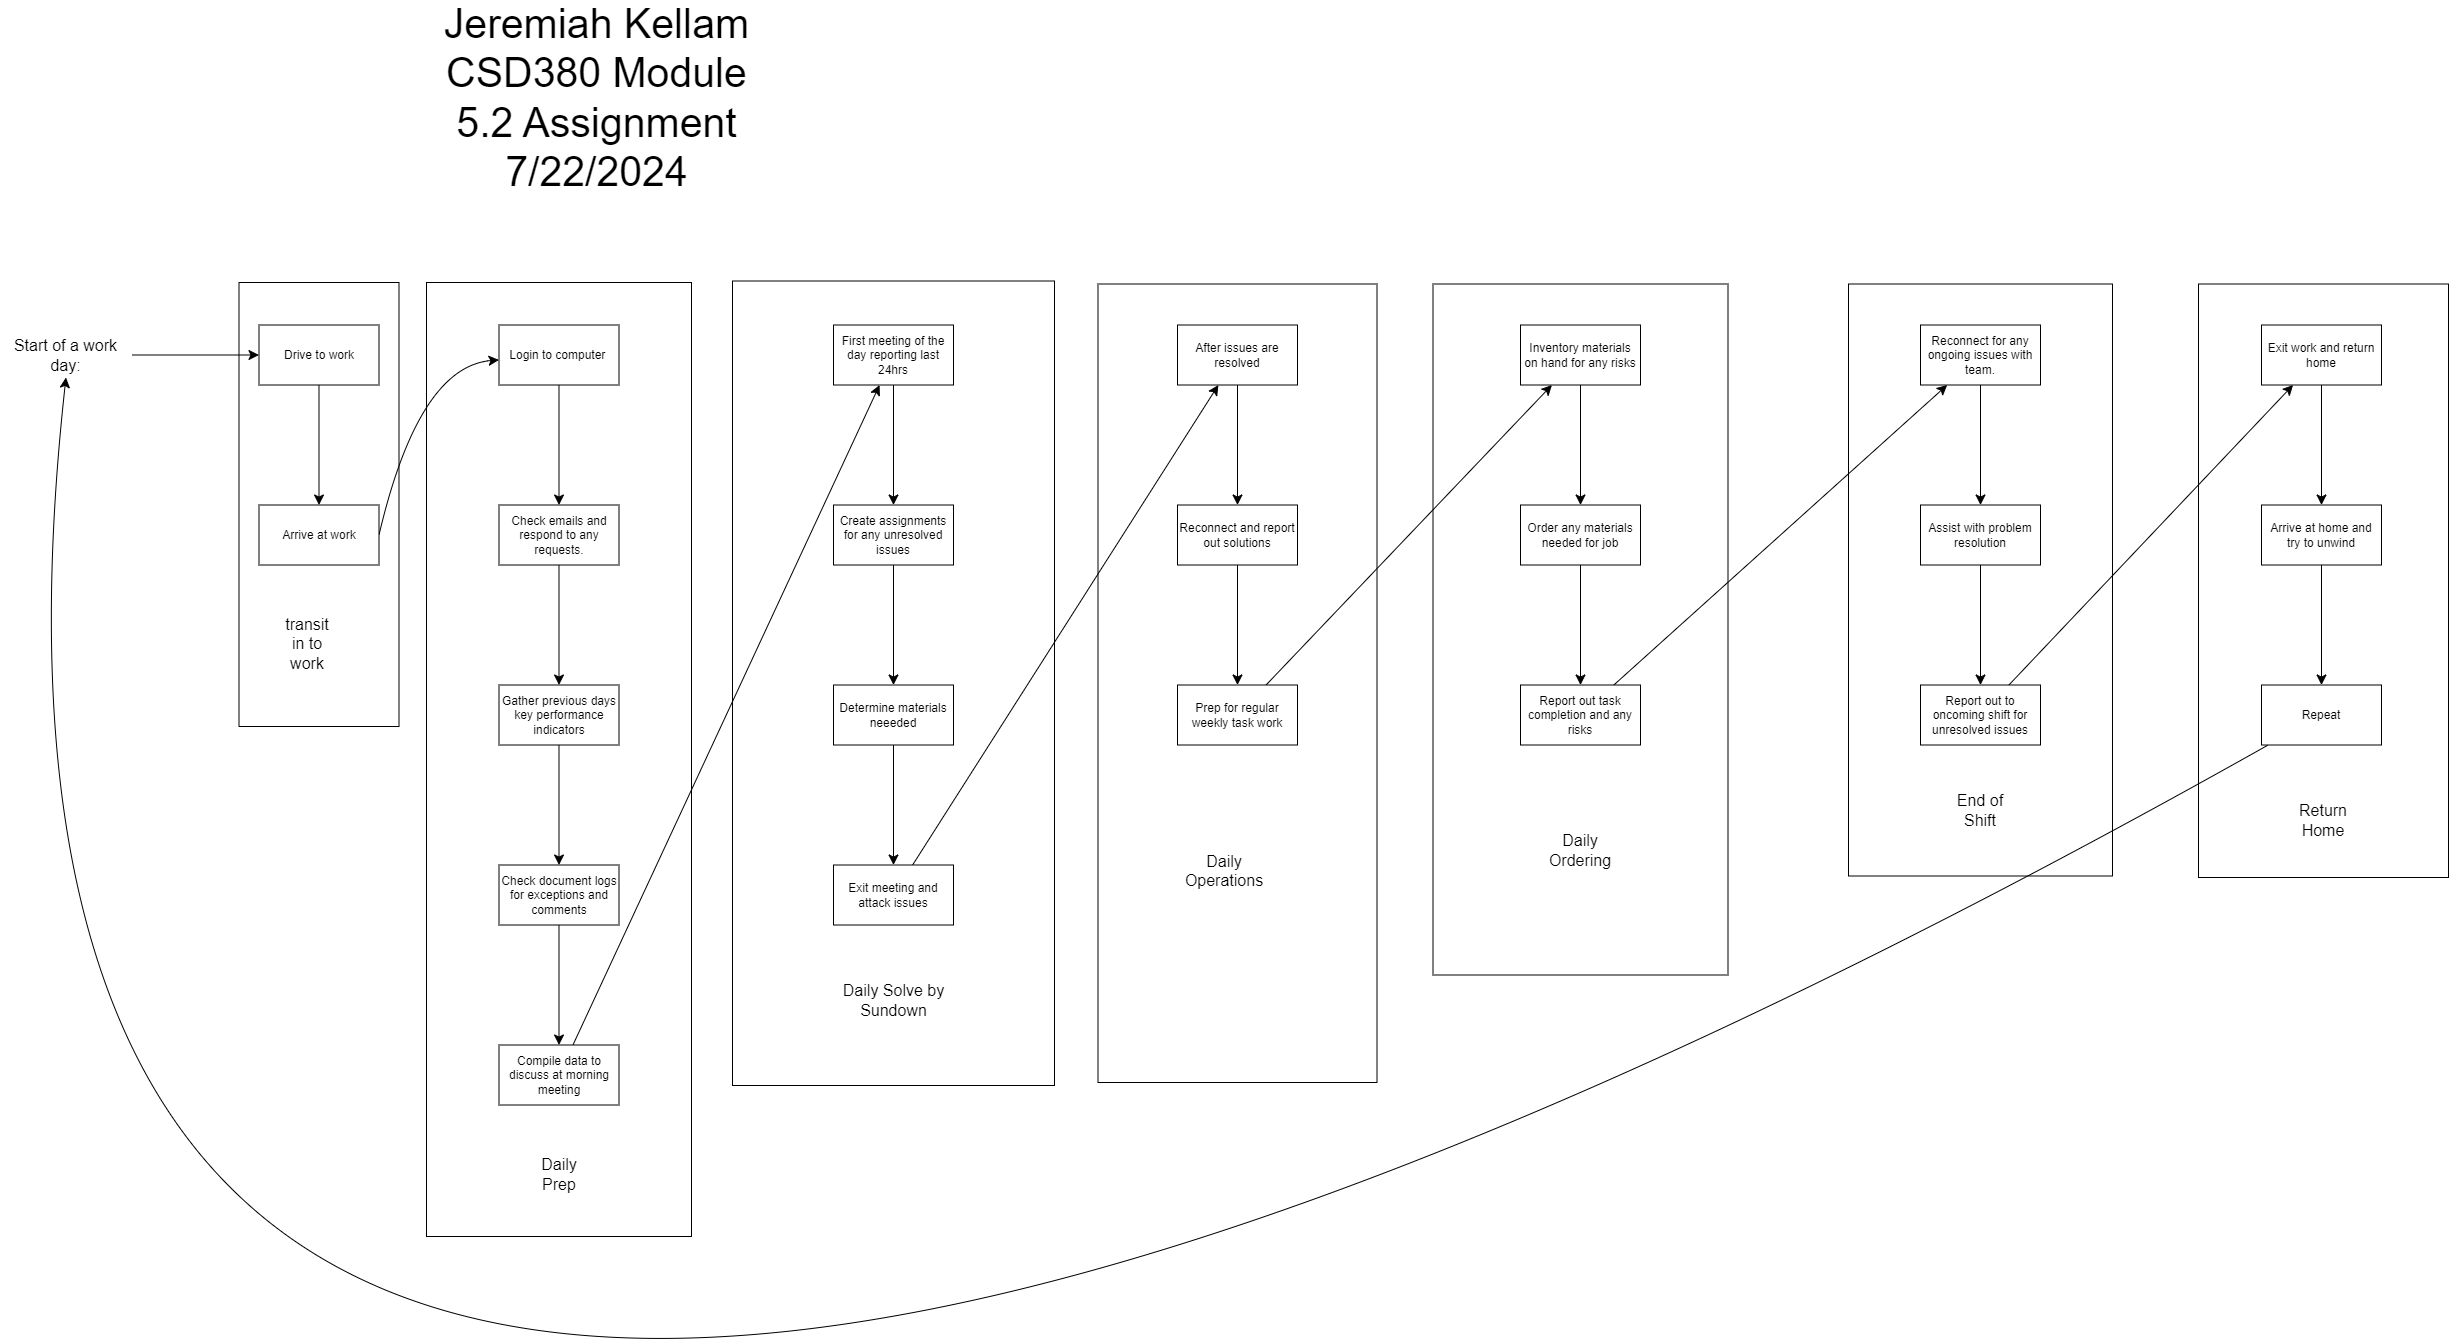

The diagram above was exported from draw.io. Its source (the exported page's mxGraphModel, read from the mxfile embedded in the PNG):
<mxGraphModel dx="3930" dy="3215" grid="0" gridSize="10" guides="1" tooltips="1" connect="1" arrows="1" fold="1" page="0" pageScale="1" pageWidth="850" pageHeight="1100" math="0" shadow="0">
  <root>
    <mxCell id="0" />
    <mxCell id="1" parent="0" />
    <mxCell id="2" value="" style="rounded=0;whiteSpace=wrap;html=1;" vertex="1" parent="1">
      <mxGeometry x="2291" y="-489.5" width="250" height="593.5" as="geometry" />
    </mxCell>
    <mxCell id="3" value="" style="rounded=0;whiteSpace=wrap;html=1;" vertex="1" parent="1">
      <mxGeometry x="1941" y="-489.5" width="264" height="592" as="geometry" />
    </mxCell>
    <mxCell id="4" value="" style="rounded=0;whiteSpace=wrap;html=1;" vertex="1" parent="1">
      <mxGeometry x="1525.5" y="-489.5" width="295" height="691" as="geometry" />
    </mxCell>
    <mxCell id="5" value="" style="rounded=0;whiteSpace=wrap;html=1;" vertex="1" parent="1">
      <mxGeometry x="1190.5" y="-489.5" width="279" height="798.5" as="geometry" />
    </mxCell>
    <mxCell id="6" value="" style="rounded=0;whiteSpace=wrap;html=1;" vertex="1" parent="1">
      <mxGeometry x="825" y="-492.5" width="322" height="804.5" as="geometry" />
    </mxCell>
    <mxCell id="7" value="" style="rounded=0;whiteSpace=wrap;html=1;" vertex="1" parent="1">
      <mxGeometry x="331.5" y="-491" width="160" height="444" as="geometry" />
    </mxCell>
    <mxCell id="8" value="" style="rounded=0;whiteSpace=wrap;html=1;" vertex="1" parent="1">
      <mxGeometry x="519" y="-491" width="265" height="954" as="geometry" />
    </mxCell>
    <mxCell id="9" value="" style="edgeStyle=none;curved=1;rounded=0;orthogonalLoop=1;jettySize=auto;html=1;fontSize=12;startSize=8;endSize=8;" edge="1" source="10" target="13" parent="1">
      <mxGeometry relative="1" as="geometry" />
    </mxCell>
    <mxCell id="10" value="Start of a work day:" style="text;html=1;align=center;verticalAlign=middle;whiteSpace=wrap;rounded=0;fontSize=16;" vertex="1" parent="1">
      <mxGeometry x="92" y="-441" width="133" height="45" as="geometry" />
    </mxCell>
    <mxCell id="11" value="" style="edgeStyle=none;curved=1;rounded=0;orthogonalLoop=1;jettySize=auto;html=1;fontSize=12;startSize=8;endSize=8;exitX=1;exitY=0.5;exitDx=0;exitDy=0;" edge="1" source="16" target="15" parent="1">
      <mxGeometry relative="1" as="geometry">
        <Array as="points">
          <mxPoint x="511" y="-407" />
        </Array>
      </mxGeometry>
    </mxCell>
    <mxCell id="12" value="" style="edgeStyle=none;curved=1;rounded=0;orthogonalLoop=1;jettySize=auto;html=1;fontSize=12;startSize=8;endSize=8;" edge="1" source="13" target="16" parent="1">
      <mxGeometry relative="1" as="geometry" />
    </mxCell>
    <mxCell id="13" value="Drive to work" style="whiteSpace=wrap;html=1;" vertex="1" parent="1">
      <mxGeometry x="351.5" y="-448.5" width="120" height="60" as="geometry" />
    </mxCell>
    <mxCell id="14" value="" style="edgeStyle=none;curved=1;rounded=0;orthogonalLoop=1;jettySize=auto;html=1;fontSize=12;startSize=8;endSize=8;" edge="1" source="15" target="18" parent="1">
      <mxGeometry relative="1" as="geometry" />
    </mxCell>
    <mxCell id="15" value="Login to computer&amp;nbsp;" style="whiteSpace=wrap;html=1;" vertex="1" parent="1">
      <mxGeometry x="591.5" y="-448.5" width="120" height="60" as="geometry" />
    </mxCell>
    <mxCell id="16" value="Arrive at work" style="whiteSpace=wrap;html=1;" vertex="1" parent="1">
      <mxGeometry x="351.5" y="-268.5" width="120" height="60" as="geometry" />
    </mxCell>
    <mxCell id="17" value="" style="edgeStyle=none;curved=1;rounded=0;orthogonalLoop=1;jettySize=auto;html=1;fontSize=12;startSize=8;endSize=8;" edge="1" source="18" target="20" parent="1">
      <mxGeometry relative="1" as="geometry" />
    </mxCell>
    <mxCell id="18" value="Check emails and respond to any requests." style="whiteSpace=wrap;html=1;" vertex="1" parent="1">
      <mxGeometry x="591.5" y="-268.5" width="120" height="60" as="geometry" />
    </mxCell>
    <mxCell id="19" value="" style="edgeStyle=none;curved=1;rounded=0;orthogonalLoop=1;jettySize=auto;html=1;fontSize=12;startSize=8;endSize=8;" edge="1" source="20" target="22" parent="1">
      <mxGeometry relative="1" as="geometry" />
    </mxCell>
    <mxCell id="20" value="Gather previous days key performance indicators" style="whiteSpace=wrap;html=1;" vertex="1" parent="1">
      <mxGeometry x="591.5" y="-88.5" width="120" height="60" as="geometry" />
    </mxCell>
    <mxCell id="21" value="" style="edgeStyle=none;curved=1;rounded=0;orthogonalLoop=1;jettySize=auto;html=1;fontSize=12;startSize=8;endSize=8;" edge="1" source="22" target="24" parent="1">
      <mxGeometry relative="1" as="geometry" />
    </mxCell>
    <mxCell id="22" value="Check document logs for exceptions and comments" style="whiteSpace=wrap;html=1;" vertex="1" parent="1">
      <mxGeometry x="591.5" y="91.5" width="120" height="60" as="geometry" />
    </mxCell>
    <mxCell id="23" value="" style="edgeStyle=none;curved=1;rounded=0;orthogonalLoop=1;jettySize=auto;html=1;fontSize=12;startSize=8;endSize=8;" edge="1" source="24" target="28" parent="1">
      <mxGeometry relative="1" as="geometry" />
    </mxCell>
    <mxCell id="24" value="Compile data to discuss at morning meeting" style="whiteSpace=wrap;html=1;" vertex="1" parent="1">
      <mxGeometry x="591.5" y="271.5" width="120" height="60" as="geometry" />
    </mxCell>
    <mxCell id="25" value="Daily Prep" style="text;strokeColor=none;fillColor=none;html=1;align=center;verticalAlign=middle;whiteSpace=wrap;rounded=0;fontSize=16;" vertex="1" parent="1">
      <mxGeometry x="621.5" y="380" width="60" height="43" as="geometry" />
    </mxCell>
    <mxCell id="26" value="transit in to work&lt;div&gt;&lt;br&gt;&lt;/div&gt;" style="text;strokeColor=none;fillColor=none;html=1;align=center;verticalAlign=middle;whiteSpace=wrap;rounded=0;fontSize=16;" vertex="1" parent="1">
      <mxGeometry x="370" y="-135" width="60" height="30" as="geometry" />
    </mxCell>
    <mxCell id="27" value="" style="edgeStyle=none;curved=1;rounded=0;orthogonalLoop=1;jettySize=auto;html=1;fontSize=12;startSize=8;endSize=8;" edge="1" source="28" target="30" parent="1">
      <mxGeometry relative="1" as="geometry" />
    </mxCell>
    <mxCell id="28" value="First meeting of the day reporting last 24hrs" style="whiteSpace=wrap;html=1;" vertex="1" parent="1">
      <mxGeometry x="926" y="-448.5" width="120" height="60" as="geometry" />
    </mxCell>
    <mxCell id="29" value="" style="edgeStyle=none;curved=1;rounded=0;orthogonalLoop=1;jettySize=auto;html=1;fontSize=12;startSize=8;endSize=8;" edge="1" source="30" target="32" parent="1">
      <mxGeometry relative="1" as="geometry" />
    </mxCell>
    <mxCell id="30" value="Create assignments for any unresolved issues" style="whiteSpace=wrap;html=1;" vertex="1" parent="1">
      <mxGeometry x="926" y="-268.5" width="120" height="60" as="geometry" />
    </mxCell>
    <mxCell id="31" value="" style="edgeStyle=none;curved=1;rounded=0;orthogonalLoop=1;jettySize=auto;html=1;fontSize=12;startSize=8;endSize=8;" edge="1" source="32" target="34" parent="1">
      <mxGeometry relative="1" as="geometry" />
    </mxCell>
    <mxCell id="32" value="Determine materials neeeded" style="whiteSpace=wrap;html=1;" vertex="1" parent="1">
      <mxGeometry x="926" y="-88.5" width="120" height="60" as="geometry" />
    </mxCell>
    <mxCell id="33" value="" style="edgeStyle=none;curved=1;rounded=0;orthogonalLoop=1;jettySize=auto;html=1;fontSize=12;startSize=8;endSize=8;" edge="1" source="34" target="36" parent="1">
      <mxGeometry relative="1" as="geometry" />
    </mxCell>
    <mxCell id="34" value="Exit meeting and attack issues" style="whiteSpace=wrap;html=1;" vertex="1" parent="1">
      <mxGeometry x="926" y="91.5" width="120" height="60" as="geometry" />
    </mxCell>
    <mxCell id="35" value="" style="edgeStyle=none;curved=1;rounded=0;orthogonalLoop=1;jettySize=auto;html=1;fontSize=12;startSize=8;endSize=8;" edge="1" source="36" target="38" parent="1">
      <mxGeometry relative="1" as="geometry" />
    </mxCell>
    <mxCell id="36" value="After issues are resolved" style="whiteSpace=wrap;html=1;" vertex="1" parent="1">
      <mxGeometry x="1270" y="-448.5" width="120" height="60" as="geometry" />
    </mxCell>
    <mxCell id="37" value="" style="edgeStyle=none;curved=1;rounded=0;orthogonalLoop=1;jettySize=auto;html=1;fontSize=12;startSize=8;endSize=8;" edge="1" source="38" target="40" parent="1">
      <mxGeometry relative="1" as="geometry" />
    </mxCell>
    <mxCell id="38" value="Reconnect and report out solutions" style="whiteSpace=wrap;html=1;" vertex="1" parent="1">
      <mxGeometry x="1270" y="-268.5" width="120" height="60" as="geometry" />
    </mxCell>
    <mxCell id="39" value="" style="edgeStyle=none;curved=1;rounded=0;orthogonalLoop=1;jettySize=auto;html=1;fontSize=12;startSize=8;endSize=8;" edge="1" source="40" target="42" parent="1">
      <mxGeometry relative="1" as="geometry" />
    </mxCell>
    <mxCell id="40" value="Prep for regular weekly task work" style="whiteSpace=wrap;html=1;" vertex="1" parent="1">
      <mxGeometry x="1270" y="-88.5" width="120" height="60" as="geometry" />
    </mxCell>
    <mxCell id="41" value="" style="edgeStyle=none;curved=1;rounded=0;orthogonalLoop=1;jettySize=auto;html=1;fontSize=12;startSize=8;endSize=8;" edge="1" source="42" target="44" parent="1">
      <mxGeometry relative="1" as="geometry" />
    </mxCell>
    <mxCell id="42" value="Inventory materials on hand for any risks" style="whiteSpace=wrap;html=1;" vertex="1" parent="1">
      <mxGeometry x="1613" y="-448.5" width="120" height="60" as="geometry" />
    </mxCell>
    <mxCell id="43" value="" style="edgeStyle=none;curved=1;rounded=0;orthogonalLoop=1;jettySize=auto;html=1;fontSize=12;startSize=8;endSize=8;" edge="1" source="44" target="46" parent="1">
      <mxGeometry relative="1" as="geometry" />
    </mxCell>
    <mxCell id="44" value="Order any materials needed for job" style="whiteSpace=wrap;html=1;" vertex="1" parent="1">
      <mxGeometry x="1613" y="-268.5" width="120" height="60" as="geometry" />
    </mxCell>
    <mxCell id="45" value="" style="edgeStyle=none;curved=1;rounded=0;orthogonalLoop=1;jettySize=auto;html=1;fontSize=12;startSize=8;endSize=8;" edge="1" source="46" target="48" parent="1">
      <mxGeometry relative="1" as="geometry" />
    </mxCell>
    <mxCell id="46" value="Report out task completion and any risks" style="whiteSpace=wrap;html=1;" vertex="1" parent="1">
      <mxGeometry x="1613" y="-88.5" width="120" height="60" as="geometry" />
    </mxCell>
    <mxCell id="47" value="" style="edgeStyle=none;curved=1;rounded=0;orthogonalLoop=1;jettySize=auto;html=1;fontSize=12;startSize=8;endSize=8;" edge="1" source="48" target="50" parent="1">
      <mxGeometry relative="1" as="geometry" />
    </mxCell>
    <mxCell id="48" value="Reconnect for any ongoing issues with team." style="whiteSpace=wrap;html=1;" vertex="1" parent="1">
      <mxGeometry x="2013" y="-448.5" width="120" height="60" as="geometry" />
    </mxCell>
    <mxCell id="49" value="" style="edgeStyle=none;curved=1;rounded=0;orthogonalLoop=1;jettySize=auto;html=1;fontSize=12;startSize=8;endSize=8;" edge="1" source="50" target="52" parent="1">
      <mxGeometry relative="1" as="geometry" />
    </mxCell>
    <mxCell id="50" value="Assist with problem resolution" style="whiteSpace=wrap;html=1;" vertex="1" parent="1">
      <mxGeometry x="2013" y="-268.5" width="120" height="60" as="geometry" />
    </mxCell>
    <mxCell id="51" value="" style="edgeStyle=none;curved=1;rounded=0;orthogonalLoop=1;jettySize=auto;html=1;fontSize=12;startSize=8;endSize=8;" edge="1" source="52" target="54" parent="1">
      <mxGeometry relative="1" as="geometry" />
    </mxCell>
    <mxCell id="52" value="Report out to oncoming shift for unresolved issues" style="whiteSpace=wrap;html=1;" vertex="1" parent="1">
      <mxGeometry x="2013" y="-88.5" width="120" height="60" as="geometry" />
    </mxCell>
    <mxCell id="53" value="" style="edgeStyle=none;curved=1;rounded=0;orthogonalLoop=1;jettySize=auto;html=1;fontSize=12;startSize=8;endSize=8;" edge="1" source="54" target="56" parent="1">
      <mxGeometry relative="1" as="geometry" />
    </mxCell>
    <mxCell id="54" value="Exit work and return home" style="whiteSpace=wrap;html=1;" vertex="1" parent="1">
      <mxGeometry x="2354" y="-448.5" width="120" height="60" as="geometry" />
    </mxCell>
    <mxCell id="55" value="" style="edgeStyle=none;curved=1;rounded=0;orthogonalLoop=1;jettySize=auto;html=1;fontSize=12;startSize=8;endSize=8;" edge="1" source="56" target="58" parent="1">
      <mxGeometry relative="1" as="geometry" />
    </mxCell>
    <mxCell id="56" value="Arrive at home and try to unwind" style="whiteSpace=wrap;html=1;" vertex="1" parent="1">
      <mxGeometry x="2354" y="-268.5" width="120" height="60" as="geometry" />
    </mxCell>
    <mxCell id="57" value="" style="edgeStyle=none;curved=1;rounded=0;orthogonalLoop=1;jettySize=auto;html=1;fontSize=12;startSize=8;endSize=8;entryX=0.5;entryY=1;entryDx=0;entryDy=0;" edge="1" source="58" target="10" parent="1">
      <mxGeometry relative="1" as="geometry">
        <mxPoint x="2414" y="91.5" as="targetPoint" />
        <Array as="points">
          <mxPoint x="-31" y="1317" />
        </Array>
      </mxGeometry>
    </mxCell>
    <mxCell id="58" value="Repeat" style="whiteSpace=wrap;html=1;" vertex="1" parent="1">
      <mxGeometry x="2354" y="-88.5" width="120" height="60" as="geometry" />
    </mxCell>
    <mxCell id="59" value="Daily Solve by Sundown" style="text;strokeColor=none;fillColor=none;html=1;align=center;verticalAlign=middle;whiteSpace=wrap;rounded=0;fontSize=16;" vertex="1" parent="1">
      <mxGeometry x="926" y="212" width="121" height="30" as="geometry" />
    </mxCell>
    <mxCell id="60" value="Daily Operations&lt;div&gt;&lt;br&gt;&lt;/div&gt;" style="text;strokeColor=none;fillColor=none;html=1;align=center;verticalAlign=middle;whiteSpace=wrap;rounded=0;fontSize=16;" vertex="1" parent="1">
      <mxGeometry x="1287" y="91.5" width="60" height="30" as="geometry" />
    </mxCell>
    <mxCell id="61" value="Daily Ordering" style="text;strokeColor=none;fillColor=none;html=1;align=center;verticalAlign=middle;whiteSpace=wrap;rounded=0;fontSize=16;" vertex="1" parent="1">
      <mxGeometry x="1643" y="61.5" width="60" height="30" as="geometry" />
    </mxCell>
    <mxCell id="62" value="End of Shift" style="text;strokeColor=none;fillColor=none;html=1;align=center;verticalAlign=middle;whiteSpace=wrap;rounded=0;fontSize=16;" vertex="1" parent="1">
      <mxGeometry x="2043" y="22" width="60" height="30" as="geometry" />
    </mxCell>
    <mxCell id="63" value="Return Home" style="text;strokeColor=none;fillColor=none;html=1;align=center;verticalAlign=middle;whiteSpace=wrap;rounded=0;fontSize=16;" vertex="1" parent="1">
      <mxGeometry x="2386" y="31.5" width="60" height="30" as="geometry" />
    </mxCell>
    <mxCell id="64" value="&lt;font style=&quot;font-size: 41px;&quot;&gt;Jeremiah Kellam&lt;br style=&quot;&quot;&gt;CSD380 Module 5.2 Assignment&lt;/font&gt;&lt;div&gt;&lt;font style=&quot;font-size: 41px;&quot;&gt;7/22/2024&lt;/font&gt;&lt;/div&gt;" style="text;strokeColor=none;fillColor=none;html=1;align=center;verticalAlign=middle;whiteSpace=wrap;rounded=0;fontSize=17;" vertex="1" parent="1">
      <mxGeometry x="515" y="-731" width="349" height="112" as="geometry" />
    </mxCell>
  </root>
</mxGraphModel>